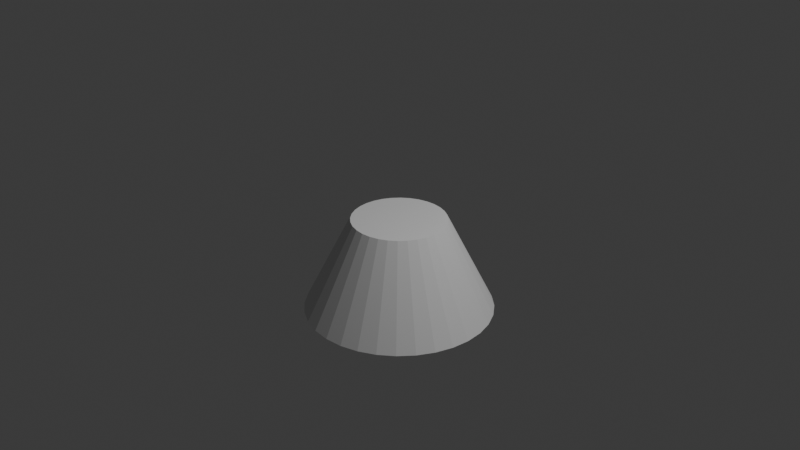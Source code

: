 # Source: CutCone.blend  (saved by Blender 4.0.36; exported with 4.5.12 LTS)
import bpy
from mathutils import Matrix  # noqa: F401  (used for matrix-valued properties, if any)

bpy.ops.wm.read_factory_settings(use_empty=True)
scene = bpy.context.scene
scene.name = 'Scene'

# ---- collections
col_collection = bpy.data.collections.new('Collection'); scene.collection.children.link(col_collection)

# ---- world
world_world = bpy.data.worlds.new('World'); scene.world = world_world
world_world.use_nodes = True; world_world.node_tree.nodes.clear()
_N = world_world.node_tree.nodes; _L = world_world.node_tree.links
n0 = _N.new('ShaderNodeOutputWorld'); n0.name = 'World Output'; n0.location = (300, 300)
n1 = _N.new('ShaderNodeBackground'); n1.name = 'Background'; n1.location = (10, 300)
n1.inputs[0].default_value = (0.05088, 0.05088, 0.05088, 1.0)
_L.new(n1.outputs[0], n0.inputs[0])
n0.is_active_output = True
world_world.color = (0.05088, 0.05088, 0.05088)
world_world.use_sun_shadow = False
world_world.sun_shadow_jitter_overblur = 0.0

# ---- cameras
cam_camera = bpy.data.cameras.new('Camera')
cam_camera.clip_end = 100.0
cam_camera.ortho_scale = 7.314

# ---- lights
light_light = bpy.data.lights.new('Light', 'POINT')
light_light.transmission_factor = 0.0
light_light.use_soft_falloff = False
light_light.energy = 1000.0
light_light.shadow_soft_size = 0.1
light_light.shadow_maximum_resolution = 0.006
light_light.use_absolute_resolution = True

# ---- meshes
me_cone_002 = bpy.data.meshes.new('Cone.002')
me_cone_002.from_pydata([(0.0, 1.0, -1.0), (0.1951, 0.9808, -1.0), (0.3827, 0.9239, -1.0), (0.5556, 0.8315, -1.0), (0.7071, 0.7071, -1.0), (0.8315, 0.5556, -1.0), (0.9239, 0.3827, -1.0), (0.9808, 0.1951, -1.0), (1.0, 0.0, -1.0), (0.9808, -0.1951, -1.0), (0.9239, -0.3827, -1.0), (0.8315, -0.5556, -1.0), (0.7071, -0.7071, -1.0), (0.5556, -0.8315, -1.0), (0.3827, -0.9239, -1.0), (0.1951, -0.9808, -1.0), (0.0, -1.0, -1.0), (-0.1951, -0.9808, -1.0), (-0.3827, -0.9239, -1.0), (-0.5556, -0.8315, -1.0), (-0.7071, -0.7071, -1.0), (-0.8315, -0.5556, -1.0), (-0.9239, -0.3827, -1.0), (-0.9808, -0.1951, -1.0), (-1.0, 0.0, -1.0), (-0.9808, 0.1951, -1.0), (-0.9239, 0.3827, -1.0), (-0.8315, 0.5556, -1.0), (-0.7071, 0.7071, -1.0), (-0.5556, 0.8315, -1.0), (-0.3827, 0.9239, -1.0), (-0.1951, 0.9808, -1.0), (0.0, 0.4989, 0.002198), (0.09733, 0.4893, 0.002198), (0.1909, 0.4609, 0.002198), (0.2772, 0.4148, 0.002198), (0.3528, 0.3528, 0.002198), (0.4148, 0.2772, 0.002198), (0.4609, 0.1909, 0.002198), (0.4893, 0.09733, 0.002198), (0.4989, 0.0, 0.002198), (0.4893, -0.09733, 0.002198), (0.4609, -0.1909, 0.002198), (0.4148, -0.2772, 0.002198), (0.3528, -0.3528, 0.002198), (0.2772, -0.4148, 0.002198), (0.1909, -0.4609, 0.002198), (0.09733, -0.4893, 0.002198), (0.0, -0.4989, 0.002198), (-0.09733, -0.4893, 0.002198), (-0.1909, -0.4609, 0.002198), (-0.2772, -0.4148, 0.002198), (-0.3528, -0.3528, 0.002198), (-0.4148, -0.2772, 0.002198), (-0.4609, -0.1909, 0.002198), (-0.4893, -0.09733, 0.002198), (-0.4989, 0.0, 0.002198), (-0.4893, 0.09733, 0.002198), (-0.4609, 0.1909, 0.002198), (-0.4148, 0.2772, 0.002198), (-0.3528, 0.3528, 0.002198), (-0.2772, 0.4148, 0.002198), (-0.1909, 0.4609, 0.002198), (-0.09733, 0.4893, 0.002198)], [], [(48, 47, 46, 45, 44, 43, 42, 41, 40, 39, 38, 37, 36, 35, 34, 33, 32, 63, 62, 61, 60, 59, 58, 57, 56, 55, 54, 53, 52, 51, 50, 49), (0, 1, 2, 3, 4, 5, 6, 7, 8, 9, 10, 11, 12, 13, 14, 15, 16, 17, 18, 19, 20, 21, 22, 23, 24, 25, 26, 27, 28, 29, 30, 31), (30, 62, 63, 31), (29, 61, 62, 30), (28, 60, 61, 29), (27, 59, 60, 28), (26, 58, 59, 27), (25, 57, 58, 26), (24, 56, 57, 25), (23, 55, 56, 24), (22, 54, 55, 23), (21, 53, 54, 22), (20, 52, 53, 21), (19, 51, 52, 20), (18, 50, 51, 19), (17, 49, 50, 18), (16, 48, 49, 17), (15, 47, 48, 16), (14, 46, 47, 15), (13, 45, 46, 14), (12, 44, 45, 13), (11, 43, 44, 12), (10, 42, 43, 11), (9, 41, 42, 10), (8, 40, 41, 9), (7, 39, 40, 8), (6, 38, 39, 7), (5, 37, 38, 6), (4, 36, 37, 5), (3, 35, 36, 4), (2, 34, 35, 3), (1, 33, 34, 2), (0, 32, 33, 1), (31, 63, 32, 0)])
_uv = me_cone_002.uv_layers.new(name='UVMap')
_uv.uv.foreach_set('vector', [0.25, 0.1303, 0.2734, 0.1326, 0.2958, 0.1394, 0.3165, 0.1504, 0.3347, 0.1653, 0.3496, 0.1835, 0.3606, 0.2042, 0.3674, 0.2266, 0.3697, 0.25, 0.3674, 0.2734, 0.3606, 0.2958, 0.3496, 0.3165, 0.3347, 0.3347, 0.3165, 0.3496, 0.2958, 0.3606, 0.2734, 0.3674, 0.25, 0.3697, 0.2266, 0.3674, 0.2042, 0.3606, 0.1835, 0.3496, 0.1653, 0.3347, 0.1504, 0.3165, 0.1394, 0.2958, 0.1326, 0.2734, 0.1303, 0.25, 0.1326, 0.2266, 0.1394, 0.2042, 0.1504, 0.1835, 0.1653, 0.1653, 0.1835, 0.1504, 0.2042, 0.1394, 0.2266, 0.1326, 0.75, 0.49, 0.7968, 0.4854, 0.8418, 0.4717, 0.8833, 0.4496, 0.9197, 0.4197, 0.9496, 0.3833, 0.9717, 0.3418, 0.9854, 0.2968, 0.99, 0.25, 0.9854, 0.2032, 0.9717, 0.1582, 0.9496, 0.1167, 0.9197, 0.08029, 0.8833, 0.05045, 0.8418, 0.02827, 0.7968, 0.01461, 0.75, 0.01, 0.7032, 0.01461, 0.6582, 0.02827, 0.6167, 0.05045, 0.5803, 0.08029, 0.5504, 0.1167, 0.5283, 0.1582, 0.5146, 0.2032, 0.51, 0.25, 0.5146, 0.2968, 0.5283, 0.3418, 0.5504, 0.3833, 0.5803, 0.4197, 0.6167, 0.4496, 0.6582, 0.4717, 0.7032, 0.4854, 0.1582, 0.4717, 0.2042, 0.3606, 0.2266, 0.3674, 0.2032, 0.4854, 0.1167, 0.4496, 0.1835, 0.3496, 0.2042, 0.3606, 0.1582, 0.4717, 0.08029, 0.4197, 0.1653, 0.3347, 0.1835, 0.3496, 0.1167, 0.4496, 0.05045, 0.3833, 0.1504, 0.3165, 0.1653, 0.3347, 0.08029, 0.4197, 0.02827, 0.3418, 0.1394, 0.2958, 0.1504, 0.3165, 0.05045, 0.3833, 0.01461, 0.2968, 0.1326, 0.2734, 0.1394, 0.2958, 0.02827, 0.3418, 0.01, 0.25, 0.1303, 0.25, 0.1326, 0.2734, 0.01461, 0.2968, 0.01461, 0.2032, 0.1326, 0.2266, 0.1303, 0.25, 0.01, 0.25, 0.02827, 0.1582, 0.1394, 0.2042, 0.1326, 0.2266, 0.01461, 0.2032, 0.05045, 0.1167, 0.1504, 0.1835, 0.1394, 0.2042, 0.02827, 0.1582, 0.08029, 0.08029, 0.1653, 0.1653, 0.1504, 0.1835, 0.05045, 0.1167, 0.1167, 0.05045, 0.1835, 0.1504, 0.1653, 0.1653, 0.08029, 0.08029, 0.1582, 0.02827, 0.2042, 0.1394, 0.1835, 0.1504, 0.1167, 0.05045, 0.2032, 0.01461, 0.2266, 0.1326, 0.2042, 0.1394, 0.1582, 0.02827, 0.25, 0.01, 0.25, 0.1303, 0.2266, 0.1326, 0.2032, 0.01461, 0.2968, 0.01461, 0.2734, 0.1326, 0.25, 0.1303, 0.25, 0.01, 0.3418, 0.02827, 0.2958, 0.1394, 0.2734, 0.1326, 0.2968, 0.01461, 0.3833, 0.05045, 0.3165, 0.1504, 0.2958, 0.1394, 0.3418, 0.02827, 0.4197, 0.08029, 0.3347, 0.1653, 0.3165, 0.1504, 0.3833, 0.05045, 0.4496, 0.1167, 0.3496, 0.1835, 0.3347, 0.1653, 0.4197, 0.08029, 0.4717, 0.1582, 0.3606, 0.2042, 0.3496, 0.1835, 0.4496, 0.1167, 0.4854, 0.2032, 0.3674, 0.2266, 0.3606, 0.2042, 0.4717, 0.1582, 0.49, 0.25, 0.3697, 0.25, 0.3674, 0.2266, 0.4854, 0.2032, 0.4854, 0.2968, 0.3674, 0.2734, 0.3697, 0.25, 0.49, 0.25, 0.4717, 0.3418, 0.3606, 0.2958, 0.3674, 0.2734, 0.4854, 0.2968, 0.4496, 0.3833, 0.3496, 0.3165, 0.3606, 0.2958, 0.4717, 0.3418, 0.4197, 0.4197, 0.3347, 0.3347, 0.3496, 0.3165, 0.4496, 0.3833, 0.3833, 0.4496, 0.3165, 0.3496, 0.3347, 0.3347, 0.4197, 0.4197, 0.3418, 0.4717, 0.2958, 0.3606, 0.3165, 0.3496, 0.3833, 0.4496, 0.2968, 0.4854, 0.2734, 0.3674, 0.2958, 0.3606, 0.3418, 0.4717, 0.25, 0.49, 0.25, 0.3697, 0.2734, 0.3674, 0.2968, 0.4854, 0.2032, 0.4854, 0.2266, 0.3674, 0.25, 0.3697, 0.25, 0.49])
me_cone_002.update()

# ---- objects
ob_light = bpy.data.objects.new('Light', light_light)
ob_camera = bpy.data.objects.new('Camera', cam_camera)
ob_cone = bpy.data.objects.new('Cone', me_cone_002)

# ---- transforms, parenting, visibility, modifiers, constraints
ob_light.location = (4.076, 1.005, 5.904)
ob_light.rotation_euler = (0.6503, 0.05522, 1.866)
ob_light.lock_rotations_4d = False
ob_light.empty_display_type = 'ARROWS'
ob_light.color = (0.0, 0.0, 0.0, 0.0)
ob_light.lineart.crease_threshold = 0.0
ob_camera.location = (7.359, -6.926, 4.958)
ob_camera.rotation_euler = (1.109, 0.0, 0.8149)
ob_camera.lock_rotations_4d = False
ob_camera.empty_display_type = 'ARROWS'
ob_camera.color = (0.0, 0.0, 0.0, 0.0)
ob_camera.display_type = 'WIRE'
ob_camera.lineart.crease_threshold = 0.0
ob_cone.location = (0.0, 0.0, 0.0)

# ---- collection membership
col_collection.objects.link(ob_light)
col_collection.objects.link(ob_camera)
col_collection.objects.link(ob_cone)

# ---- scene / render settings (as saved in the file)
scene.camera = ob_camera
scene.frame_start = 1; scene.frame_end = 250; scene.frame_set(79)
scene.render.engine = 'BLENDER_EEVEE_NEXT'
scene.cycles.sampling_pattern = 'TABULATED_SOBOL'
bpy.context.view_layer.update()
